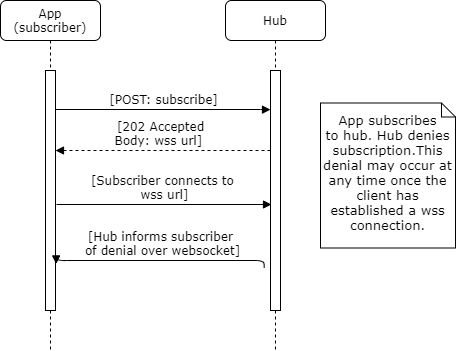

The diagram above was exported from draw.io. Its source (the exported page's mxGraphModel, read from the mxfile embedded in the PNG):
<mxGraphModel dx="1940" dy="1091" grid="1" gridSize="10" guides="1" tooltips="1" connect="1" arrows="1" fold="1" page="1" pageScale="1" pageWidth="1169" pageHeight="827" math="0" shadow="0">
  <root>
    <mxCell id="0" />
    <mxCell id="1" parent="0" />
    <mxCell id="7baba1c4bc27f4b0-2" value="App (subscriber)" style="shape=umlLifeline;perimeter=lifelinePerimeter;whiteSpace=wrap;html=1;container=1;collapsible=0;recursiveResize=0;outlineConnect=0;rounded=1;shadow=0;comic=0;labelBackgroundColor=none;strokeColor=#000000;strokeWidth=1;fillColor=#FFFFFF;fontFamily=Verdana;fontSize=12;fontColor=#000000;align=center;" parent="1" vertex="1">
      <mxGeometry x="340" y="210" width="100" height="350" as="geometry" />
    </mxCell>
    <mxCell id="7baba1c4bc27f4b0-10" value="" style="html=1;points=[];perimeter=orthogonalPerimeter;rounded=0;shadow=0;comic=0;labelBackgroundColor=none;strokeColor=#000000;strokeWidth=1;fillColor=#FFFFFF;fontFamily=Verdana;fontSize=12;fontColor=#000000;align=center;" parent="7baba1c4bc27f4b0-2" vertex="1">
      <mxGeometry x="45" y="70" width="10" height="240" as="geometry" />
    </mxCell>
    <mxCell id="7baba1c4bc27f4b0-3" value="Hub" style="shape=umlLifeline;perimeter=lifelinePerimeter;whiteSpace=wrap;html=1;container=1;collapsible=0;recursiveResize=0;outlineConnect=0;rounded=1;shadow=0;comic=0;labelBackgroundColor=none;strokeColor=#000000;strokeWidth=1;fillColor=#FFFFFF;fontFamily=Verdana;fontSize=12;fontColor=#000000;align=center;" parent="1" vertex="1">
      <mxGeometry x="565" y="210" width="100" height="350" as="geometry" />
    </mxCell>
    <mxCell id="7baba1c4bc27f4b0-13" value="" style="html=1;points=[];perimeter=orthogonalPerimeter;rounded=0;shadow=0;comic=0;labelBackgroundColor=none;strokeColor=#000000;strokeWidth=1;fillColor=#FFFFFF;fontFamily=Verdana;fontSize=12;fontColor=#000000;align=center;" parent="7baba1c4bc27f4b0-3" vertex="1">
      <mxGeometry x="45" y="70" width="10" height="240" as="geometry" />
    </mxCell>
    <mxCell id="7baba1c4bc27f4b0-14" value="[POST: subscribe]" style="html=1;verticalAlign=bottom;endArrow=block;entryX=0;entryY=0.163;labelBackgroundColor=none;fontFamily=Verdana;fontSize=12;edgeStyle=elbowEdgeStyle;elbow=vertical;entryDx=0;entryDy=0;entryPerimeter=0;" parent="1" source="7baba1c4bc27f4b0-10" target="7baba1c4bc27f4b0-13" edge="1">
      <mxGeometry relative="1" as="geometry">
        <mxPoint x="470" y="330" as="sourcePoint" />
        <Array as="points" />
      </mxGeometry>
    </mxCell>
    <mxCell id="7498a05062d2d73e-4" value="[Hub informs subscriber &lt;br&gt;of denial over websocket]" style="html=1;verticalAlign=bottom;endArrow=block;labelBackgroundColor=none;fontFamily=Verdana;fontSize=12;edgeStyle=elbowEdgeStyle;elbow=vertical;entryX=1.067;entryY=0.806;entryDx=0;entryDy=0;entryPerimeter=0;exitX=-0.633;exitY=0.822;exitDx=0;exitDy=0;exitPerimeter=0;" parent="1" source="7baba1c4bc27f4b0-13" target="7baba1c4bc27f4b0-10" edge="1">
      <mxGeometry relative="1" as="geometry">
        <mxPoint x="405" y="340" as="sourcePoint" />
        <mxPoint x="400" y="370" as="targetPoint" />
        <Array as="points">
          <mxPoint x="510" y="470" />
          <mxPoint x="540" y="400" />
          <mxPoint x="520" y="390" />
          <mxPoint x="480" y="370" />
        </Array>
      </mxGeometry>
    </mxCell>
    <mxCell id="7498a05062d2d73e-18" value="[202 Accepted&lt;br&gt;Body: wss url]&amp;nbsp;" style="html=1;verticalAlign=bottom;endArrow=block;labelBackgroundColor=none;fontFamily=Verdana;fontSize=12;edgeStyle=elbowEdgeStyle;elbow=horizontal;dashed=1;" parent="1" source="7baba1c4bc27f4b0-13" target="7baba1c4bc27f4b0-10" edge="1">
      <mxGeometry x="0.0233" relative="1" as="geometry">
        <mxPoint x="405" y="450" as="sourcePoint" />
        <mxPoint x="620" y="450" as="targetPoint" />
        <Array as="points">
          <mxPoint x="440" y="360" />
          <mxPoint x="480" y="350" />
          <mxPoint x="510" y="380" />
          <mxPoint x="520" y="360" />
          <mxPoint x="540" y="450" />
          <mxPoint x="560" y="435" />
        </Array>
        <mxPoint as="offset" />
      </mxGeometry>
    </mxCell>
    <mxCell id="7b44c74e87a593a3-5" value="&lt;font style=&quot;font-size: 13px&quot;&gt;App subscribes&lt;br&gt;to hub. Hub denies subscription.&lt;span style=&quot;box-sizing: border-box ; background-color: rgb(255 , 255 , 255)&quot;&gt;This denial may occur at any time once the client has established a wss connection.&lt;/span&gt;&lt;/font&gt;" style="shape=note;whiteSpace=wrap;html=1;size=14;verticalAlign=middle;align=center;spacingTop=-6;rounded=0;shadow=0;comic=0;labelBackgroundColor=none;strokeColor=#000000;strokeWidth=1;fillColor=#FFFFFF;fontFamily=Verdana;fontSize=12;fontColor=#000000;" parent="1" vertex="1">
      <mxGeometry x="660" y="312.5" width="135" height="145" as="geometry" />
    </mxCell>
    <mxCell id="rueDxh1ARzOQLqhtxFtE-1" value="[Subscriber connects to &lt;br&gt;wss url]" style="html=1;verticalAlign=bottom;endArrow=block;entryX=0;entryY=0.163;labelBackgroundColor=none;fontFamily=Verdana;fontSize=12;edgeStyle=elbowEdgeStyle;elbow=vertical;entryDx=0;entryDy=0;entryPerimeter=0;" parent="1" edge="1">
      <mxGeometry relative="1" as="geometry">
        <mxPoint x="396" y="414" as="sourcePoint" />
        <Array as="points" />
        <mxPoint x="611" y="414" as="targetPoint" />
      </mxGeometry>
    </mxCell>
  </root>
</mxGraphModel>